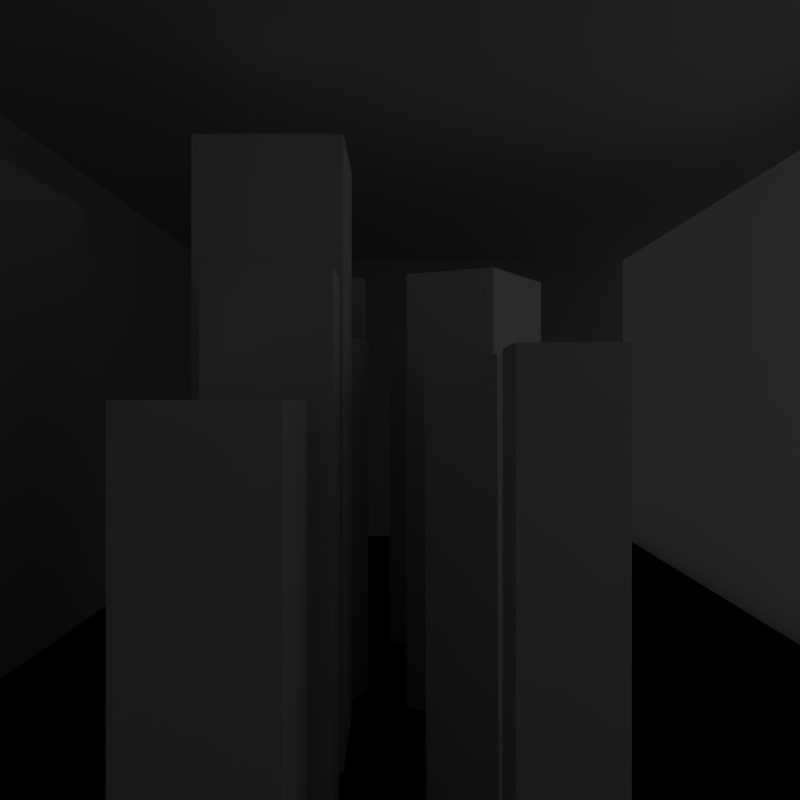 # Source: cityScene1_right.blend  (saved by Blender 2.76.0; exported with 4.5.12 LTS)
import bpy
from mathutils import Matrix  # noqa: F401  (used for matrix-valued properties, if any)

bpy.ops.wm.read_factory_settings(use_empty=True)
scene = bpy.context.scene
scene.name = 'Scene'

# ---- collections
col_collection_1 = bpy.data.collections.new('Collection 1'); scene.collection.children.link(col_collection_1)

# ---- materials (node trees are filled in below, after node groups)
mat_material_011 = bpy.data.materials.new('Material.011')
mat_material_011.alpha_threshold = 0.0
mat_material_011.use_transparent_shadow = False
mat_material_011.roughness = 0.5
mat_material = bpy.data.materials.new('Material')
mat_material.alpha_threshold = 0.0
mat_material.use_transparent_shadow = False
mat_material.roughness = 0.5
mat_material_013 = bpy.data.materials.new('Material.013')
mat_material_013.alpha_threshold = 0.0
mat_material_013.use_transparent_shadow = False
mat_material_013.roughness = 0.5
mat_material_012 = bpy.data.materials.new('Material.012')
mat_material_012.alpha_threshold = 0.0
mat_material_012.use_transparent_shadow = False
mat_material_012.roughness = 0.5
mat_material_010 = bpy.data.materials.new('Material.010')
mat_material_010.alpha_threshold = 0.0
mat_material_010.use_transparent_shadow = False
mat_material_010.roughness = 0.5
mat_material_007 = bpy.data.materials.new('Material.007')
mat_material_007.alpha_threshold = 0.0
mat_material_007.use_transparent_shadow = False
mat_material_007.roughness = 0.5
mat_material_005 = bpy.data.materials.new('Material.005')
mat_material_005.alpha_threshold = 0.0
mat_material_005.use_transparent_shadow = False
mat_material_005.roughness = 0.5
mat_material_009 = bpy.data.materials.new('Material.009')
mat_material_009.alpha_threshold = 0.0
mat_material_009.use_transparent_shadow = False
mat_material_009.roughness = 0.5
mat_material_008 = bpy.data.materials.new('Material.008')
mat_material_008.alpha_threshold = 0.0
mat_material_008.use_transparent_shadow = False
mat_material_008.roughness = 0.5
mat_material_006 = bpy.data.materials.new('Material.006')
mat_material_006.alpha_threshold = 0.0
mat_material_006.use_transparent_shadow = False
mat_material_006.roughness = 0.5
mat_material_004 = bpy.data.materials.new('Material.004')
mat_material_004.alpha_threshold = 0.0
mat_material_004.use_transparent_shadow = False
mat_material_004.roughness = 0.5
mat_material_002 = bpy.data.materials.new('Material.002')
mat_material_002.alpha_threshold = 0.0
mat_material_002.use_transparent_shadow = False
mat_material_002.roughness = 0.5
mat_material_002.line_color = (0.0, 0.0, 0.0, 1.0)
mat_material_001 = bpy.data.materials.new('Material.001')
mat_material_001.alpha_threshold = 0.0
mat_material_001.use_transparent_shadow = False
mat_material_001.roughness = 0.5

# ---- material node trees

# ---- world
world_world = bpy.data.worlds.new('World'); scene.world = world_world
world_world.color = (0.05088, 0.05088, 0.05088)
world_world.use_sun_shadow = False
world_world.sun_shadow_jitter_overblur = 0.0
world_world.cycles.sampling_method = 'MANUAL'
world_world.cycles.sample_map_resolution = 256

# ---- cameras
cam_camera = bpy.data.cameras.new('Camera')
cam_camera.clip_end = 1e+05
cam_camera.lens = 35.0
cam_camera.sensor_width = 32.0
cam_camera.sensor_height = 18.0
cam_camera.ortho_scale = 7.314
cam_camera.dof.focus_distance = 0.0
cam_camera.dof.aperture_fstop = 128.0

# ---- lights
light_area_002 = bpy.data.lights.new('Area.002', 'AREA')
light_area_002.transmission_factor = 0.0
light_area_002.energy = 56.55
light_area_002.shadow_buffer_clip_start = 0.5
light_area_002.shadow_soft_size = 20.0
light_area_002.shadow_maximum_resolution = 0.006
light_area_002.use_absolute_resolution = True
light_area_002.shape = 'RECTANGLE'
light_area_002.size = 20.0
light_area_002.size_y = 3.127
light_area_002.cycles.use_multiple_importance_sampling = False
light_area_001 = bpy.data.lights.new('Area.001', 'AREA')
light_area_001.transmission_factor = 0.0
light_area_001.energy = 48.69
light_area_001.shadow_buffer_clip_start = 0.5
light_area_001.shadow_soft_size = 40.0
light_area_001.shadow_maximum_resolution = 0.006
light_area_001.use_absolute_resolution = True
light_area_001.shape = 'RECTANGLE'
light_area_001.size = 40.0
light_area_001.size_y = 10.0
light_area_001.cycles.use_multiple_importance_sampling = False
light_area = bpy.data.lights.new('Area', 'AREA')
light_area.transmission_factor = 0.0
light_area.energy = 25.13
light_area.shadow_buffer_clip_start = 0.5
light_area.shadow_soft_size = 40.0
light_area.shadow_maximum_resolution = 0.006
light_area.use_absolute_resolution = True
light_area.shape = 'RECTANGLE'
light_area.size = 40.0
light_area.size_y = 30.0
light_area.cycles.use_multiple_importance_sampling = False

# ---- meshes
me_plane_009 = bpy.data.meshes.new('Plane.009')
me_plane_009.from_pydata([(-1.0, -1.0, 0.0), (1.0, -1.0, 0.0), (-1.0, 1.0, 0.0), (1.0, 1.0, 0.0)], [], [(0, 1, 3, 2)])
_uv = me_plane_009.uv_layers.new(name='UVMap')
_uv.uv.foreach_set('vector', [7.501e-05, 7.499e-05, 0.5625, 7.499e-05, 0.5625, 0.9999, 7.499e-05, 0.9999])
me_plane_009.materials.append(mat_material_011)
me_plane_009.use_remesh_preserve_volume = False
me_plane_009.use_remesh_preserve_attributes = False
me_plane_009.use_mirror_vertex_groups = False
me_plane_009.update()
me_plane_008 = bpy.data.meshes.new('Plane.008')
me_plane_008.from_pydata([(-1.0, -1.0, 0.0), (1.0, -1.0, 0.0), (-1.0, 1.0, 0.0), (1.0, 1.0, 0.0)], [], [(0, 1, 3, 2)])
_uv = me_plane_008.uv_layers.new(name='UVMap')
_uv.uv.foreach_set('vector', [7.501e-05, 7.499e-05, 0.5625, 7.499e-05, 0.5625, 0.9999, 7.499e-05, 0.9999])
me_plane_008.materials.append(mat_material_011)
me_plane_008.use_remesh_preserve_volume = False
me_plane_008.use_remesh_preserve_attributes = False
me_plane_008.use_mirror_vertex_groups = False
me_plane_008.update()
me_plane_006 = bpy.data.meshes.new('Plane.006')
me_plane_006.from_pydata([(-1.0, -1.0, 0.0), (1.0, -1.0, 0.0), (-1.0, 1.0, 0.0), (1.0, 1.0, 0.0)], [], [(0, 1, 3, 2)])
_uv = me_plane_006.uv_layers.new(name='UVMap')
_uv.uv.foreach_set('vector', [8.601e-05, 8.597e-05, 0.9951, 8.597e-05, 0.9964, 0.9916, 8.597e-05, 0.9999])
me_plane_006.materials.append(mat_material)
me_plane_006.use_remesh_preserve_volume = False
me_plane_006.use_remesh_preserve_attributes = False
me_plane_006.use_mirror_vertex_groups = False
me_plane_006.update()
me_plane_005 = bpy.data.meshes.new('Plane.005')
me_plane_005.from_pydata([(-1.0, -1.0, 0.0), (1.0, -1.0, 0.0), (-1.0, 1.0, 0.0), (1.0, 1.0, 0.0)], [], [(0, 1, 3, 2)])
_uv = me_plane_005.uv_layers.new(name='UVMap')
_uv.uv.foreach_set('vector', [7.501e-05, 7.499e-05, 0.5625, 7.499e-05, 0.5625, 0.9999, 7.499e-05, 0.9999])
me_plane_005.materials.append(mat_material_013)
me_plane_005.use_remesh_preserve_volume = False
me_plane_005.use_remesh_preserve_attributes = False
me_plane_005.use_mirror_vertex_groups = False
me_plane_005.update()
me_plane_004 = bpy.data.meshes.new('Plane.004')
me_plane_004.from_pydata([(-1.0, -1.0, 0.0), (1.0, -1.0, 0.0), (-1.0, 1.0, 0.0), (1.0, 1.0, 0.0)], [], [(0, 1, 3, 2)])
_uv = me_plane_004.uv_layers.new(name='UVMap')
_uv.uv.foreach_set('vector', [7.501e-05, 7.499e-05, 0.5625, 7.499e-05, 0.5625, 0.9999, 7.499e-05, 0.9999])
me_plane_004.materials.append(mat_material_013)
me_plane_004.use_remesh_preserve_volume = False
me_plane_004.use_remesh_preserve_attributes = False
me_plane_004.use_mirror_vertex_groups = False
me_plane_004.update()
me_plane_002 = bpy.data.meshes.new('Plane.002')
me_plane_002.from_pydata([(-1.0, -1.0, 0.0), (1.0, -1.0, 0.0), (-1.0, 1.0, 0.0), (1.0, 1.0, 0.0)], [], [(0, 1, 3, 2)])
_uv = me_plane_002.uv_layers.new(name='UVMap')
_uv.uv.foreach_set('vector', [7.501e-05, 7.499e-05, 0.5625, 7.499e-05, 0.5625, 0.9999, 7.499e-05, 0.9999])
me_plane_002.materials.append(mat_material_012)
me_plane_002.use_remesh_preserve_volume = False
me_plane_002.use_remesh_preserve_attributes = False
me_plane_002.use_mirror_vertex_groups = False
me_plane_002.update()
me_plane_001 = bpy.data.meshes.new('Plane.001')
me_plane_001.from_pydata([(-1.0, -1.0, 0.0), (1.0, -1.0, 0.0), (-1.0, 1.0, 0.0), (1.0, 1.0, 0.0)], [], [(0, 1, 3, 2)])
_uv = me_plane_001.uv_layers.new(name='UVMap')
_uv.uv.foreach_set('vector', [7.501e-05, 7.499e-05, 0.5625, 7.499e-05, 0.5625, 0.9999, 7.499e-05, 0.9999])
me_plane_001.materials.append(mat_material_011)
me_plane_001.use_remesh_preserve_volume = False
me_plane_001.use_remesh_preserve_attributes = False
me_plane_001.use_mirror_vertex_groups = False
me_plane_001.update()
me_cube_001 = bpy.data.meshes.new('Cube.001')
me_cube_001.from_pydata([(-1.0, -1.0, -1.0), (-1.0, -1.0, 1.0), (-1.0, 1.0, -1.0), (-1.0, 1.0, 1.0), (1.0, -1.0, -1.0), (1.0, -1.0, 1.0), (1.0, 1.0, -1.0), (1.0, 1.0, 1.0)], [], [(1, 3, 2, 0), (3, 7, 6, 2), (7, 5, 4, 6), (5, 1, 0, 4), (0, 2, 6, 4), (5, 7, 3, 1)])
_uv = me_cube_001.uv_layers.new(name='UVMap')
_uv.uv.foreach_set('vector', [0.0, 0.0, 1.0, 0.0, 1.0, 1.0, 0.0, 1.0, 0.0, 0.0, 1.0, 0.0, 1.0, 1.0, 0.0, 1.0, 0.0, 0.0, 1.0, 0.0, 1.0, 1.0, 0.0, 1.0, 0.0, 0.0, 1.0, 0.0, 1.0, 1.0, 0.0, 1.0, 0.0, 0.0, 1.0, 0.0, 1.0, 1.0, 0.0, 1.0, 0.0, 0.0, 1.0, 0.0, 1.0, 1.0, 0.0, 1.0])
me_cube_001.materials.append(mat_material_010)
me_cube_001.use_remesh_preserve_volume = False
me_cube_001.use_remesh_preserve_attributes = False
me_cube_001.use_mirror_vertex_groups = False
me_cube_001.update()
me_plane = bpy.data.meshes.new('Plane')
me_plane.from_pydata([(-1.0, -1.0, 0.0), (1.0, -1.0, 0.0), (-1.0, 1.0, 0.0), (1.0, 1.0, 0.0)], [], [(0, 1, 3, 2)])
_uv = me_plane.uv_layers.new(name='UVMap')
_uv.uv.foreach_set('vector', [8.601e-05, 8.597e-05, 0.9951, 8.597e-05, 0.9964, 0.9916, 8.597e-05, 0.9999])
me_plane.materials.append(mat_material)
me_plane.use_remesh_preserve_volume = False
me_plane.use_remesh_preserve_attributes = False
me_plane.use_mirror_vertex_groups = False
me_plane.update()
me_cube_018 = bpy.data.meshes.new('Cube.018')
me_cube_018.from_pydata([(-1.0, -1.0, -1.0), (-1.0, -1.0, 1.0), (-1.0, 1.0, -1.0), (-1.0, 1.0, 1.0), (1.0, -1.0, -1.0), (1.0, -1.0, 1.0), (1.0, 1.0, -1.0), (1.0, 1.0, 1.0)], [], [(1, 3, 2, 0), (3, 7, 6, 2), (7, 5, 4, 6), (5, 1, 0, 4), (0, 2, 6, 4), (5, 7, 3, 1)])
_uv = me_cube_018.uv_layers.new(name='UVMap')
_uv.uv.foreach_set('vector', [0.0, 0.0, 1.0, 0.0, 1.0, 1.0, 0.0, 1.0, 0.0, 0.0, 1.0, 0.0, 1.0, 1.0, 0.0, 1.0, 0.0, 0.0, 1.0, 0.0, 1.0, 1.0, 0.0, 1.0, 0.0, 0.0, 1.0, 0.0, 1.0, 1.0, 0.0, 1.0, 0.0, 0.0, 1.0, 0.0, 1.0, 1.0, 0.0, 1.0, 0.0, 0.0, 1.0, 0.0, 1.0, 1.0, 0.0, 1.0])
me_cube_018.materials.append(mat_material_007)
me_cube_018.use_remesh_preserve_volume = False
me_cube_018.use_remesh_preserve_attributes = False
me_cube_018.use_mirror_vertex_groups = False
me_cube_018.update()
me_cube_017 = bpy.data.meshes.new('Cube.017')
me_cube_017.from_pydata([(-1.0, -1.0, -1.0), (-1.0, -1.0, 1.0), (-1.0, 1.0, -1.0), (-1.0, 1.0, 1.0), (1.0, -1.0, -1.0), (1.0, -1.0, 1.0), (1.0, 1.0, -1.0), (1.0, 1.0, 1.0)], [], [(1, 3, 2, 0), (3, 7, 6, 2), (7, 5, 4, 6), (5, 1, 0, 4), (0, 2, 6, 4), (5, 7, 3, 1)])
_uv = me_cube_017.uv_layers.new(name='UVMap')
_uv.uv.foreach_set('vector', [0.0, 0.0, 1.0, 0.0, 1.0, 1.0, 0.0, 1.0, 0.0, 0.0, 1.0, 0.0, 1.0, 1.0, 0.0, 1.0, 0.0, 0.0, 1.0, 0.0, 1.0, 1.0, 0.0, 1.0, 0.0, 0.0, 1.0, 0.0, 1.0, 1.0, 0.0, 1.0, 0.0, 0.0, 1.0, 0.0, 1.0, 1.0, 0.0, 1.0, 0.0, 0.0, 1.0, 0.0, 1.0, 1.0, 0.0, 1.0])
me_cube_017.materials.append(mat_material_005)
me_cube_017.use_remesh_preserve_volume = False
me_cube_017.use_remesh_preserve_attributes = False
me_cube_017.use_mirror_vertex_groups = False
me_cube_017.update()
me_cube_016 = bpy.data.meshes.new('Cube.016')
me_cube_016.from_pydata([(-1.0, -1.0, -1.0), (-1.0, -1.0, 1.0), (-1.0, 1.0, -1.0), (-1.0, 1.0, 1.0), (1.0, -1.0, -1.0), (1.0, -1.0, 1.0), (1.0, 1.0, -1.0), (1.0, 1.0, 1.0)], [], [(1, 3, 2, 0), (3, 7, 6, 2), (7, 5, 4, 6), (5, 1, 0, 4), (0, 2, 6, 4), (5, 7, 3, 1)])
_uv = me_cube_016.uv_layers.new(name='UVMap')
_uv.uv.foreach_set('vector', [0.0, 0.0, 1.0, 0.0, 1.0, 1.0, 0.0, 1.0, 0.0, 0.0, 1.0, 0.0, 1.0, 1.0, 0.0, 1.0, 0.0, 0.0, 1.0, 0.0, 1.0, 1.0, 0.0, 1.0, 0.0, 0.0, 1.0, 0.0, 1.0, 1.0, 0.0, 1.0, 0.0, 0.0, 1.0, 0.0, 1.0, 1.0, 0.0, 1.0, 0.0, 0.0, 1.0, 0.0, 1.0, 1.0, 0.0, 1.0])
me_cube_016.materials.append(mat_material_009)
me_cube_016.use_remesh_preserve_volume = False
me_cube_016.use_remesh_preserve_attributes = False
me_cube_016.use_mirror_vertex_groups = False
me_cube_016.update()
me_cube_015 = bpy.data.meshes.new('Cube.015')
me_cube_015.from_pydata([(-1.0, -1.0, -1.0), (-1.0, -1.0, 1.0), (-1.0, 1.0, -1.0), (-1.0, 1.0, 1.0), (1.0, -1.0, -1.0), (1.0, -1.0, 1.0), (1.0, 1.0, -1.0), (1.0, 1.0, 1.0)], [], [(1, 3, 2, 0), (3, 7, 6, 2), (7, 5, 4, 6), (5, 1, 0, 4), (0, 2, 6, 4), (5, 7, 3, 1)])
_uv = me_cube_015.uv_layers.new(name='UVMap')
_uv.uv.foreach_set('vector', [0.0, 0.0, 1.0, 0.0, 1.0, 1.0, 0.0, 1.0, 0.0, 0.0, 1.0, 0.0, 1.0, 1.0, 0.0, 1.0, 0.0, 0.0, 1.0, 0.0, 1.0, 1.0, 0.0, 1.0, 0.0, 0.0, 1.0, 0.0, 1.0, 1.0, 0.0, 1.0, 0.0, 0.0, 1.0, 0.0, 1.0, 1.0, 0.0, 1.0, 0.0, 0.0, 1.0, 0.0, 1.0, 1.0, 0.0, 1.0])
me_cube_015.materials.append(mat_material_008)
me_cube_015.use_remesh_preserve_volume = False
me_cube_015.use_remesh_preserve_attributes = False
me_cube_015.use_mirror_vertex_groups = False
me_cube_015.update()
me_cube_014 = bpy.data.meshes.new('Cube.014')
me_cube_014.from_pydata([(-1.0, -1.0, -1.0), (-1.0, -1.0, 1.0), (-1.0, 1.0, -1.0), (-1.0, 1.0, 1.0), (1.0, -1.0, -1.0), (1.0, -1.0, 1.0), (1.0, 1.0, -1.0), (1.0, 1.0, 1.0)], [], [(1, 3, 2, 0), (3, 7, 6, 2), (7, 5, 4, 6), (5, 1, 0, 4), (0, 2, 6, 4), (5, 7, 3, 1)])
_uv = me_cube_014.uv_layers.new(name='UVMap')
_uv.uv.foreach_set('vector', [0.0, 0.0, 1.0, 0.0, 1.0, 1.0, 0.0, 1.0, 0.0, 0.0, 1.0, 0.0, 1.0, 1.0, 0.0, 1.0, 0.0, 0.0, 1.0, 0.0, 1.0, 1.0, 0.0, 1.0, 0.0, 0.0, 1.0, 0.0, 1.0, 1.0, 0.0, 1.0, 0.0, 0.0, 1.0, 0.0, 1.0, 1.0, 0.0, 1.0, 0.0, 0.0, 1.0, 0.0, 1.0, 1.0, 0.0, 1.0])
me_cube_014.materials.append(mat_material_006)
me_cube_014.use_remesh_preserve_volume = False
me_cube_014.use_remesh_preserve_attributes = False
me_cube_014.use_mirror_vertex_groups = False
me_cube_014.update()
me_cube_012 = bpy.data.meshes.new('Cube.012')
me_cube_012.from_pydata([(-1.0, -1.0, -1.0), (-1.0, -1.0, 1.0), (-1.0, 1.0, -1.0), (-1.0, 1.0, 1.0), (1.0, -1.0, -1.0), (1.0, -1.0, 1.0), (1.0, 1.0, -1.0), (1.0, 1.0, 1.0)], [], [(1, 3, 2, 0), (3, 7, 6, 2), (7, 5, 4, 6), (5, 1, 0, 4), (0, 2, 6, 4), (5, 7, 3, 1)])
_uv = me_cube_012.uv_layers.new(name='UVMap')
_uv.uv.foreach_set('vector', [0.0, 0.0, 1.0, 0.0, 1.0, 1.0, 0.0, 1.0, 0.0, 0.0, 1.0, 0.0, 1.0, 1.0, 0.0, 1.0, 0.0, 0.0, 1.0, 0.0, 1.0, 1.0, 0.0, 1.0, 0.0, 0.0, 1.0, 0.0, 1.0, 1.0, 0.0, 1.0, 0.0, 0.0, 1.0, 0.0, 1.0, 1.0, 0.0, 1.0, 0.0, 0.0, 1.0, 0.0, 1.0, 1.0, 0.0, 1.0])
me_cube_012.materials.append(mat_material_004)
me_cube_012.use_remesh_preserve_volume = False
me_cube_012.use_remesh_preserve_attributes = False
me_cube_012.use_mirror_vertex_groups = False
me_cube_012.update()
me_cube_011 = bpy.data.meshes.new('Cube.011')
me_cube_011.from_pydata([(1.0, 1.0, -1.0), (1.0, -1.0, -1.0), (-1.0, -1.0, -1.0), (-1.0, 1.0, -1.0), (1.0, 1.0, 1.0), (1.0, -1.0, 1.0), (-1.0, -1.0, 1.0), (-1.0, 1.0, 1.0)], [], [(0, 1, 2, 3), (4, 7, 6, 5), (0, 4, 5, 1), (1, 5, 6, 2), (2, 6, 7, 3), (4, 0, 3, 7)])
_uv = me_cube_011.uv_layers.new(name='UVMap')
_uv.uv.foreach_set('vector', [0.0, 0.0, 1.0, 0.0, 1.0, 1.0, 0.0, 1.0, 0.0, 0.0, 1.0, 0.0, 1.0, 1.0, 0.0, 1.0, 0.0, 0.0, 1.0, 0.0, 1.0, 1.0, 0.0, 1.0, 0.0, 0.0, 1.0, 0.0, 1.0, 1.0, 0.0, 1.0, 0.0, 0.0, 1.0, 0.0, 1.0, 1.0, 0.0, 1.0, 0.0, 0.0, 1.0, 0.0, 1.0, 1.0, 0.0, 1.0])
me_cube_011.materials.append(mat_material_002)
me_cube_011.use_remesh_preserve_volume = False
me_cube_011.use_remesh_preserve_attributes = False
me_cube_011.use_mirror_vertex_groups = False
me_cube_011.update()
me_cube_004 = bpy.data.meshes.new('Cube.004')
me_cube_004.from_pydata([(-1.0, -1.0, -1.0), (-1.0, -1.0, 1.0), (-1.0, 1.0, -1.0), (-1.0, 1.0, 1.0), (1.0, -1.0, -1.0), (1.0, -1.0, 1.0), (1.0, 1.0, -1.0), (1.0, 1.0, 1.0)], [], [(1, 3, 2, 0), (3, 7, 6, 2), (7, 5, 4, 6), (5, 1, 0, 4), (0, 2, 6, 4), (5, 7, 3, 1)])
_uv = me_cube_004.uv_layers.new(name='UVMap')
_uv.uv.foreach_set('vector', [0.0, 0.0, 1.0, 0.0, 1.0, 1.0, 0.0, 1.0, 0.0, 0.0, 1.0, 0.0, 1.0, 1.0, 0.0, 1.0, 0.0, 0.0, 1.0, 0.0, 1.0, 1.0, 0.0, 1.0, 0.0, 0.0, 1.0, 0.0, 1.0, 1.0, 0.0, 1.0, 0.0, 0.0, 1.0, 0.0, 1.0, 1.0, 0.0, 1.0, 0.0, 0.0, 1.0, 0.0, 1.0, 1.0, 0.0, 1.0])
me_cube_004.materials.append(mat_material_001)
me_cube_004.use_remesh_preserve_volume = False
me_cube_004.use_remesh_preserve_attributes = False
me_cube_004.use_mirror_vertex_groups = False
me_cube_004.update()
me_cube_002 = bpy.data.meshes.new('Cube.002')
me_cube_002.from_pydata([(-1.0, -1.0, -1.0), (-1.0, -1.0, 1.0), (-1.0, 1.0, -1.0), (-1.0, 1.0, 1.0), (1.0, -1.0, -1.0), (1.0, -1.0, 1.0), (1.0, 1.0, -1.0), (1.0, 1.0, 1.0)], [], [(1, 3, 2, 0), (3, 7, 6, 2), (7, 5, 4, 6), (5, 1, 0, 4), (0, 2, 6, 4), (5, 7, 3, 1)])
_uv = me_cube_002.uv_layers.new(name='UVMap')
_uv.uv.foreach_set('vector', [0.0, 0.0, 1.0, 0.0, 1.0, 1.0, 0.0, 1.0, 0.0, 0.0, 1.0, 0.0, 1.0, 1.0, 0.0, 1.0, 0.0, 0.0, 1.0, 0.0, 1.0, 1.0, 0.0, 1.0, 0.0, 0.0, 1.0, 0.0, 1.0, 1.0, 0.0, 1.0, 0.0, 0.0, 1.0, 0.0, 1.0, 1.0, 0.0, 1.0, 0.0, 0.0, 1.0, 0.0, 1.0, 1.0, 0.0, 1.0])
me_cube_002.materials.append(mat_material_001)
me_cube_002.use_remesh_preserve_volume = False
me_cube_002.use_remesh_preserve_attributes = False
me_cube_002.use_mirror_vertex_groups = False
me_cube_002.update()
me_cube = bpy.data.meshes.new('Cube')
me_cube.from_pydata([(1.0, 1.0, -1.0), (1.0, -1.0, -1.0), (-1.0, -1.0, -1.0), (-1.0, 1.0, -1.0), (1.0, 1.0, 1.0), (1.0, -1.0, 1.0), (-1.0, -1.0, 1.0), (-1.0, 1.0, 1.0)], [], [(0, 1, 2, 3), (4, 7, 6, 5), (0, 4, 5, 1), (1, 5, 6, 2), (2, 6, 7, 3), (4, 0, 3, 7)])
_uv = me_cube.uv_layers.new(name='UVMap')
_uv.uv.foreach_set('vector', [0.0, 0.0, 1.0, 0.0, 1.0, 1.0, 0.0, 1.0, 0.0, 0.0, 1.0, 0.0, 1.0, 1.0, 0.0, 1.0, 0.0, 0.0, 1.0, 0.0, 1.0, 1.0, 0.0, 1.0, 0.0, 0.0, 1.0, 0.0, 1.0, 1.0, 0.0, 1.0, 0.0, 0.0, 1.0, 0.0, 1.0, 1.0, 0.0, 1.0, 0.0, 0.0, 1.0, 0.0, 1.0, 1.0, 0.0, 1.0])
me_cube.materials.append(mat_material_002)
me_cube.use_remesh_preserve_volume = False
me_cube.use_remesh_preserve_attributes = False
me_cube.use_mirror_vertex_groups = False
me_cube.update()

# ---- curves / text
cu_nurbspath_002 = bpy.data.curves.new('NurbsPath.002', 'CURVE')
cu_nurbspath_002.dimensions = '3D'
_sp = cu_nurbspath_002.splines.new('NURBS'); _sp.points.add(4)
_sp.points.foreach_set('co', [-2.0, 0.0, 0.0, 1.0, -1.0, 0.0, 0.0, 1.0, 0.0, 0.0, 0.0, 1.0, 1.0, 0.0, 0.0, 1.0, 2.0, 0.0, 0.0, 1.0])
_sp.order_u = 5
_sp.order_v = 0
_sp.use_endpoint_u = True
cu_nurbspath_002.use_path = True
cu_nurbspath_002.use_path_follow = True
cu_nurbspath_002.use_path_clamp = True
cu_nurbspath_002.bevel_resolution = 0
cu_nurbspath_002.eval_time = 11.9
cu_nurbspath_002.fill_mode = 'HALF'

# ---- objects
ob_nurbspath_001 = bpy.data.objects.new('NurbsPath.001', cu_nurbspath_002)
ob_camera = bpy.data.objects.new('Camera', cam_camera)
ob_area_002 = bpy.data.objects.new('Area.002', light_area_002)
ob_area_001 = bpy.data.objects.new('Area.001', light_area_001)
ob_area = bpy.data.objects.new('Area', light_area)
ob_plane_008 = bpy.data.objects.new('Plane.008', me_plane_009)
ob_plane_007 = bpy.data.objects.new('Plane.007', me_plane_008)
ob_plane_006 = bpy.data.objects.new('Plane.006', me_plane_006)
ob_plane_005 = bpy.data.objects.new('Plane.005', me_plane_005)
ob_plane_004 = bpy.data.objects.new('Plane.004', me_plane_004)
ob_plane_002 = bpy.data.objects.new('Plane.002', me_plane_002)
ob_plane_001 = bpy.data.objects.new('Plane.001', me_plane_001)
ob_cube_005 = bpy.data.objects.new('Cube.005', me_cube_001)
ob_plane = bpy.data.objects.new('Plane', me_plane)
ob_cube_010 = bpy.data.objects.new('Cube.010', me_cube_018)
ob_cube_009 = bpy.data.objects.new('Cube.009', me_cube_017)
ob_cube_008 = bpy.data.objects.new('Cube.008', me_cube_016)
ob_cube_007 = bpy.data.objects.new('Cube.007', me_cube_015)
ob_cube_006 = bpy.data.objects.new('Cube.006', me_cube_014)
ob_cube_001 = bpy.data.objects.new('Cube.001', me_cube_012)
ob_cube_004 = bpy.data.objects.new('Cube.004', me_cube_011)
ob_cube_003 = bpy.data.objects.new('Cube.003', me_cube_004)
ob_cube_002 = bpy.data.objects.new('Cube.002', me_cube_002)
ob_cube = bpy.data.objects.new('Cube', me_cube)

# ---- transforms, parenting, visibility, modifiers, constraints
ob_nurbspath_001.location = (-30.0, 1.0, 10.0)
ob_nurbspath_001.scale = (15.0, 1.0, 1.0)
ob_nurbspath_001.lineart.crease_threshold = 0.0
ob_camera.parent = ob_nurbspath_001
ob_camera.matrix_parent_inverse = Matrix(((0.0, -1.0, 0.0, 1.8), (0.0, 0.0, 1.0, -10.0), (-0.06667, 2.22e-16, 0.0, -2.0), (0.0, 0.0, 0.0, 1.0)))
ob_camera.location = (0.0, 1.8, 10.0)
ob_camera.rotation_euler = (-1.571, 3.142, 1.571)
ob_camera.lock_rotations_4d = False
ob_camera.empty_display_type = 'ARROWS'
ob_camera.color = (0.0, 0.0, 0.0, 0.0)
ob_camera.display_type = 'WIRE'
ob_camera.lineart.crease_threshold = 0.0
ob_area_002.location = (-23.15, 0.0, 9.451)
ob_area_002.rotation_euler = (1.571, 0.0, 1.571)
ob_area_002.scale = (1.28, 6.16, 1.74)
ob_area_002.lineart.crease_threshold = 0.0
ob_area_001.location = (-10.8, -13.12, 11.34)
ob_area_001.rotation_euler = (1.571, 0.0, 0.0)
ob_area_001.lineart.crease_threshold = 0.0
ob_area.location = (-4.336, 0.08492, 18.49)
ob_area.lineart.crease_threshold = 0.0
ob_plane_008.location = (0.0, 0.0, 20.0)
ob_plane_008.scale = (40.0, 15.0, 1.0)
ob_plane_008.lineart.crease_threshold = 0.0
ob_plane_007.location = (0.0, -15.0, 10.0)
ob_plane_007.rotation_euler = (1.571, 0.0, 0.0)
ob_plane_007.scale = (40.0, 10.0, 1.0)
ob_plane_007.lineart.crease_threshold = 0.0
ob_plane_006.location = (0.0, 0.0, 0.2)
ob_plane_006.scale = (40.0, 16.0, 1.0)
ob_plane_006.lineart.crease_threshold = 0.0
ob_plane_005.location = (-40.0, 0.0, 10.0)
ob_plane_005.rotation_euler = (0.0, 1.571, 0.0)
ob_plane_005.scale = (10.0, 15.0, 1.0)
ob_plane_005.lineart.crease_threshold = 0.0
ob_plane_004.location = (40.0, 0.0, 10.0)
ob_plane_004.rotation_euler = (0.0, 1.571, 0.0)
ob_plane_004.scale = (10.0, 15.0, 1.0)
ob_plane_004.lineart.crease_threshold = 0.0
ob_plane_002.location = (0.0, 15.0, 10.0)
ob_plane_002.rotation_euler = (1.571, 0.0, 0.0)
ob_plane_002.scale = (40.0, 10.0, 1.0)
ob_plane_002.lineart.crease_threshold = 0.0
ob_plane_001.location = (0.0, -15.0, 10.0)
ob_plane_001.rotation_euler = (1.571, 0.0, 0.0)
ob_plane_001.scale = (40.0, 10.0, 1.0)
ob_plane_001.lineart.crease_threshold = 0.0
ob_cube_005.location = (-6.763, -2.0, 5.0)
ob_cube_005.scale = (1.0, 1.0, 6.0)
ob_cube_005.lineart.crease_threshold = 0.0
ob_plane.location = (0.0, 0.0, 0.2)
ob_plane.scale = (40.0, 16.0, 1.0)
ob_plane.lineart.crease_threshold = 0.0
ob_cube_010.location = (6.0, -1.5, 5.0)
ob_cube_010.rotation_euler = (0.0, 0.0, 1.047)
ob_cube_010.scale = (1.5, 2.0, 9.0)
ob_cube_010.lineart.crease_threshold = 0.0
ob_cube_009.location = (6.0, 4.0, 5.0)
ob_cube_009.rotation_euler = (0.0, 0.0, -0.3491)
ob_cube_009.scale = (1.5, 1.5, 7.0)
ob_cube_009.lineart.crease_threshold = 0.0
ob_cube_008.location = (2.172, 4.5, 5.0)
ob_cube_008.scale = (2.0, 2.0, 12.0)
ob_cube_008.lineart.crease_threshold = 0.0
ob_cube_007.location = (1.5, -2.0, 5.0)
ob_cube_007.scale = (1.0, 2.0, 6.0)
ob_cube_007.lineart.crease_threshold = 0.0
ob_cube_006.location = (-2.5, -1.0, 5.0)
ob_cube_006.rotation_euler = (-0.007999, -6.429e-05, 0.8727)
ob_cube_006.scale = (1.0, 1.0, 6.0)
ob_cube_006.lineart.crease_threshold = 0.0
ob_cube_001.location = (12.0, -0.7, 5.0)
ob_cube_001.rotation_euler = (0.0, 0.0, 0.7763)
ob_cube_001.scale = (2.0, 1.0, 8.0)
ob_cube_001.lineart.crease_threshold = 0.0
ob_cube_004.location = (-6.0, 4.5, 5.0)
ob_cube_004.scale = (2.0, 1.5, 5.0)
ob_cube_004.lock_rotations_4d = False
ob_cube_004.empty_display_type = 'ARROWS'
ob_cube_004.lineart.crease_threshold = 0.0
ob_cube_003.location = (-2.3, 4.0, 5.0)
ob_cube_003.scale = (1.0, 1.5, 8.0)
ob_cube_003.lineart.crease_threshold = 0.0
ob_cube_002.location = (10.0, 4.0, 5.0)
ob_cube_002.scale = (1.0, 1.0, 10.0)
ob_cube_002.lineart.crease_threshold = 0.0
ob_cube.location = (14.0, 3.5, 5.0)
ob_cube.scale = (1.0, 1.0, 10.0)
ob_cube.lock_rotations_4d = False
ob_cube.empty_display_type = 'ARROWS'
ob_cube.lineart.crease_threshold = 0.0

# ---- collection membership
col_collection_1.objects.link(ob_nurbspath_001)
col_collection_1.objects.link(ob_camera)
col_collection_1.objects.link(ob_area_002)
col_collection_1.objects.link(ob_area_001)
col_collection_1.objects.link(ob_area)
col_collection_1.objects.link(ob_plane_008)
col_collection_1.objects.link(ob_plane_007)
col_collection_1.objects.link(ob_plane_006)
col_collection_1.objects.link(ob_plane_005)
col_collection_1.objects.link(ob_plane_004)
col_collection_1.objects.link(ob_plane_002)
col_collection_1.objects.link(ob_plane_001)
col_collection_1.objects.link(ob_cube_005)
col_collection_1.objects.link(ob_plane)
col_collection_1.objects.link(ob_cube_010)
col_collection_1.objects.link(ob_cube_009)
col_collection_1.objects.link(ob_cube_008)
col_collection_1.objects.link(ob_cube_007)
col_collection_1.objects.link(ob_cube_006)
col_collection_1.objects.link(ob_cube_001)
col_collection_1.objects.link(ob_cube_004)
col_collection_1.objects.link(ob_cube_003)
col_collection_1.objects.link(ob_cube_002)
col_collection_1.objects.link(ob_cube)

# ---- scene / render settings (as saved in the file)
scene.camera = ob_camera
scene.frame_start = 1; scene.frame_end = 600; scene.frame_set(119)
scene.render.engine = 'BLENDER_EEVEE_NEXT'
scene.render.resolution_x = 300
scene.render.resolution_y = 300
scene.render.resolution_percentage = 50
scene.render.frame_map_old = 10
scene.render.dither_intensity = 0.0
scene.cycles.use_denoising = False
scene.cycles.samples = 10
scene.cycles.sampling_pattern = 'TABULATED_SOBOL'
scene.cycles.light_sampling_threshold = 0.0
scene.cycles.use_adaptive_sampling = False
scene.cycles.use_light_tree = False
scene.cycles.blur_glossy = 0.0
scene.cycles.pixel_filter_type = 'GAUSSIAN'
scene.cycles.sample_clamp_indirect = 0.0
scene.view_settings.view_transform = 'Standard'
bpy.context.view_layer.update()
